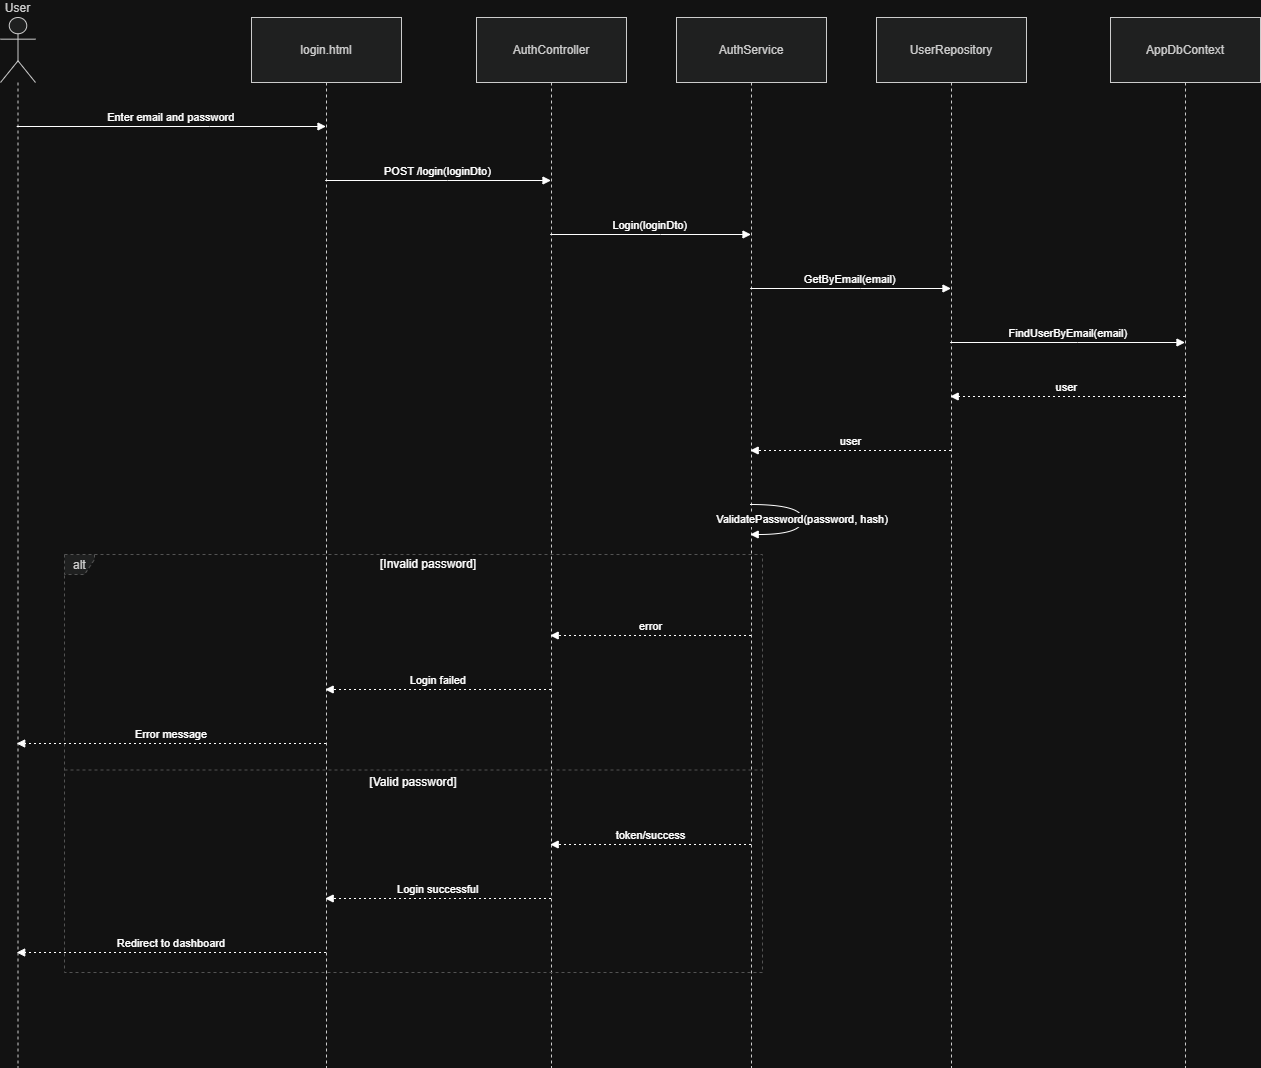

The diagram above was exported from draw.io. Its source (the exported page's mxGraphModel, read from the mxfile embedded in the PNG):
<mxGraphModel dx="2293" dy="1196" grid="1" gridSize="10" guides="1" tooltips="1" connect="1" arrows="1" fold="1" page="1" pageScale="1" pageWidth="850" pageHeight="1100" math="0" shadow="0">
  <root>
    <mxCell id="0" />
    <mxCell id="1" parent="0" />
    <mxCell id="tvXuwklI_Y8Rcru6PdP0-1" parent="1" style="shape=umlLifeline;perimeter=lifelinePerimeter;whiteSpace=wrap;container=1;dropTarget=0;collapsible=0;recursiveResize=0;outlineConnect=0;portConstraint=eastwest;newEdgeStyle={&quot;edgeStyle&quot;:&quot;elbowEdgeStyle&quot;,&quot;elbow&quot;:&quot;vertical&quot;,&quot;curved&quot;:0,&quot;rounded&quot;:0};participant=umlActor;verticalAlign=bottom;labelPosition=center;verticalLabelPosition=top;align=center;size=65;fillColor=light-dark(#eeeeee,#1f2020);strokeColor=light-dark(#999999,#cccccc);fontColor=light-dark(#333333,#cccccc);" value="User" vertex="1">
      <mxGeometry height="1050" width="35" x="20" y="20" as="geometry" />
    </mxCell>
    <mxCell id="tvXuwklI_Y8Rcru6PdP0-2" parent="1" style="shape=umlLifeline;perimeter=lifelinePerimeter;whiteSpace=wrap;container=1;dropTarget=0;collapsible=0;recursiveResize=0;outlineConnect=0;portConstraint=eastwest;newEdgeStyle={&quot;edgeStyle&quot;:&quot;elbowEdgeStyle&quot;,&quot;elbow&quot;:&quot;vertical&quot;,&quot;curved&quot;:0,&quot;rounded&quot;:0};size=65;fillColor=light-dark(#eeeeee,#1f2020);strokeColor=light-dark(#999999,#cccccc);fontColor=light-dark(#333333,#cccccc);" value="login.html" vertex="1">
      <mxGeometry height="1050" width="150" x="271" y="20" as="geometry" />
    </mxCell>
    <mxCell id="tvXuwklI_Y8Rcru6PdP0-3" parent="1" style="shape=umlLifeline;perimeter=lifelinePerimeter;whiteSpace=wrap;container=1;dropTarget=0;collapsible=0;recursiveResize=0;outlineConnect=0;portConstraint=eastwest;newEdgeStyle={&quot;edgeStyle&quot;:&quot;elbowEdgeStyle&quot;,&quot;elbow&quot;:&quot;vertical&quot;,&quot;curved&quot;:0,&quot;rounded&quot;:0};size=65;fillColor=light-dark(#eeeeee,#1f2020);strokeColor=light-dark(#999999,#cccccc);fontColor=light-dark(#333333,#cccccc);" value="AuthController" vertex="1">
      <mxGeometry height="1050" width="150" x="496" y="20" as="geometry" />
    </mxCell>
    <mxCell id="tvXuwklI_Y8Rcru6PdP0-4" parent="1" style="shape=umlLifeline;perimeter=lifelinePerimeter;whiteSpace=wrap;container=1;dropTarget=0;collapsible=0;recursiveResize=0;outlineConnect=0;portConstraint=eastwest;newEdgeStyle={&quot;edgeStyle&quot;:&quot;elbowEdgeStyle&quot;,&quot;elbow&quot;:&quot;vertical&quot;,&quot;curved&quot;:0,&quot;rounded&quot;:0};size=65;fillColor=light-dark(#eeeeee,#1f2020);strokeColor=light-dark(#999999,#cccccc);fontColor=light-dark(#333333,#cccccc);" value="AuthService" vertex="1">
      <mxGeometry height="1050" width="150" x="696" y="20" as="geometry" />
    </mxCell>
    <mxCell id="tvXuwklI_Y8Rcru6PdP0-5" parent="1" style="shape=umlLifeline;perimeter=lifelinePerimeter;whiteSpace=wrap;container=1;dropTarget=0;collapsible=0;recursiveResize=0;outlineConnect=0;portConstraint=eastwest;newEdgeStyle={&quot;edgeStyle&quot;:&quot;elbowEdgeStyle&quot;,&quot;elbow&quot;:&quot;vertical&quot;,&quot;curved&quot;:0,&quot;rounded&quot;:0};size=65;fillColor=light-dark(#eeeeee,#1f2020);strokeColor=light-dark(#999999,#cccccc);fontColor=light-dark(#333333,#cccccc);" value="UserRepository" vertex="1">
      <mxGeometry height="1050" width="150" x="896" y="20" as="geometry" />
    </mxCell>
    <mxCell id="tvXuwklI_Y8Rcru6PdP0-6" parent="1" style="shape=umlLifeline;perimeter=lifelinePerimeter;whiteSpace=wrap;container=1;dropTarget=0;collapsible=0;recursiveResize=0;outlineConnect=0;portConstraint=eastwest;newEdgeStyle={&quot;edgeStyle&quot;:&quot;elbowEdgeStyle&quot;,&quot;elbow&quot;:&quot;vertical&quot;,&quot;curved&quot;:0,&quot;rounded&quot;:0};size=65;fillColor=light-dark(#eeeeee,#1f2020);strokeColor=light-dark(#999999,#cccccc);fontColor=light-dark(#333333,#cccccc);" value="AppDbContext" vertex="1">
      <mxGeometry height="1050" width="150" x="1130" y="20" as="geometry" />
    </mxCell>
    <mxCell id="tvXuwklI_Y8Rcru6PdP0-7" parent="1" style="shape=umlFrame;dashed=1;pointerEvents=0;dropTarget=0;strokeColor=#B3B3B3;height=20;width=30;fillColor=light-dark(#eeeeee,#1f2020);fontColor=light-dark(#333333,#cccccc);" value="alt" vertex="1">
      <mxGeometry height="418" width="698" x="84" y="557" as="geometry" />
    </mxCell>
    <mxCell id="tvXuwklI_Y8Rcru6PdP0-8" parent="tvXuwklI_Y8Rcru6PdP0-7" style="text;strokeColor=none;fillColor=none;align=center;verticalAlign=middle;whiteSpace=wrap;" value="[Invalid password]" vertex="1">
      <mxGeometry height="20" width="668" x="30" as="geometry" />
    </mxCell>
    <mxCell id="tvXuwklI_Y8Rcru6PdP0-9" parent="tvXuwklI_Y8Rcru6PdP0-7" style="shape=line;dashed=1;whiteSpace=wrap;verticalAlign=top;labelPosition=center;verticalLabelPosition=middle;align=center;strokeColor=#B3B3B3;" value="[Valid password]" vertex="1">
      <mxGeometry height="3" width="698" y="214" as="geometry" />
    </mxCell>
    <mxCell id="tvXuwklI_Y8Rcru6PdP0-10" edge="1" parent="1" source="tvXuwklI_Y8Rcru6PdP0-1" style="verticalAlign=bottom;edgeStyle=elbowEdgeStyle;elbow=vertical;curved=0;rounded=0;endArrow=block;" target="tvXuwklI_Y8Rcru6PdP0-2" value="Enter email and password">
      <mxGeometry relative="1" as="geometry">
        <Array as="points">
          <mxPoint x="229" y="129" />
        </Array>
      </mxGeometry>
    </mxCell>
    <mxCell id="tvXuwklI_Y8Rcru6PdP0-11" edge="1" parent="1" source="tvXuwklI_Y8Rcru6PdP0-2" style="verticalAlign=bottom;edgeStyle=elbowEdgeStyle;elbow=vertical;curved=0;rounded=0;endArrow=block;" target="tvXuwklI_Y8Rcru6PdP0-3" value="POST /login(loginDto)">
      <mxGeometry relative="1" as="geometry">
        <Array as="points">
          <mxPoint x="467" y="183" />
        </Array>
      </mxGeometry>
    </mxCell>
    <mxCell id="tvXuwklI_Y8Rcru6PdP0-12" edge="1" parent="1" source="tvXuwklI_Y8Rcru6PdP0-3" style="verticalAlign=bottom;edgeStyle=elbowEdgeStyle;elbow=vertical;curved=0;rounded=0;endArrow=block;" target="tvXuwklI_Y8Rcru6PdP0-4" value="Login(loginDto)">
      <mxGeometry relative="1" as="geometry">
        <Array as="points">
          <mxPoint x="680" y="237" />
        </Array>
      </mxGeometry>
    </mxCell>
    <mxCell id="tvXuwklI_Y8Rcru6PdP0-13" edge="1" parent="1" source="tvXuwklI_Y8Rcru6PdP0-4" style="verticalAlign=bottom;edgeStyle=elbowEdgeStyle;elbow=vertical;curved=0;rounded=0;endArrow=block;" target="tvXuwklI_Y8Rcru6PdP0-5" value="GetByEmail(email)">
      <mxGeometry relative="1" as="geometry">
        <Array as="points">
          <mxPoint x="880" y="291" />
        </Array>
      </mxGeometry>
    </mxCell>
    <mxCell id="tvXuwklI_Y8Rcru6PdP0-14" edge="1" parent="1" source="tvXuwklI_Y8Rcru6PdP0-5" style="verticalAlign=bottom;edgeStyle=elbowEdgeStyle;elbow=vertical;curved=0;rounded=0;endArrow=block;" target="tvXuwklI_Y8Rcru6PdP0-6" value="FindUserByEmail(email)">
      <mxGeometry relative="1" as="geometry">
        <Array as="points">
          <mxPoint x="1097" y="345" />
        </Array>
      </mxGeometry>
    </mxCell>
    <mxCell id="tvXuwklI_Y8Rcru6PdP0-15" edge="1" parent="1" source="tvXuwklI_Y8Rcru6PdP0-6" style="verticalAlign=bottom;edgeStyle=elbowEdgeStyle;elbow=vertical;curved=0;rounded=0;dashed=1;dashPattern=2 3;endArrow=block;" target="tvXuwklI_Y8Rcru6PdP0-5" value="user">
      <mxGeometry relative="1" as="geometry">
        <Array as="points">
          <mxPoint x="1100" y="399" />
        </Array>
      </mxGeometry>
    </mxCell>
    <mxCell id="tvXuwklI_Y8Rcru6PdP0-16" edge="1" parent="1" source="tvXuwklI_Y8Rcru6PdP0-5" style="verticalAlign=bottom;edgeStyle=elbowEdgeStyle;elbow=vertical;curved=0;rounded=0;dashed=1;dashPattern=2 3;endArrow=block;" target="tvXuwklI_Y8Rcru6PdP0-4" value="user">
      <mxGeometry relative="1" as="geometry">
        <Array as="points">
          <mxPoint x="883" y="453" />
        </Array>
      </mxGeometry>
    </mxCell>
    <mxCell id="tvXuwklI_Y8Rcru6PdP0-17" edge="1" parent="1" source="tvXuwklI_Y8Rcru6PdP0-4" style="curved=1;endArrow=block;rounded=0;" target="tvXuwklI_Y8Rcru6PdP0-4" value="ValidatePassword(password, hash)">
      <mxGeometry relative="1" as="geometry">
        <Array as="points">
          <mxPoint x="822" y="507" />
          <mxPoint x="822" y="537" />
        </Array>
      </mxGeometry>
    </mxCell>
    <mxCell id="tvXuwklI_Y8Rcru6PdP0-18" edge="1" parent="1" source="tvXuwklI_Y8Rcru6PdP0-4" style="verticalAlign=bottom;edgeStyle=elbowEdgeStyle;elbow=vertical;curved=0;rounded=0;dashed=1;dashPattern=2 3;endArrow=block;" target="tvXuwklI_Y8Rcru6PdP0-3" value="error">
      <mxGeometry relative="1" as="geometry">
        <Array as="points">
          <mxPoint x="683" y="638" />
        </Array>
      </mxGeometry>
    </mxCell>
    <mxCell id="tvXuwklI_Y8Rcru6PdP0-19" edge="1" parent="1" source="tvXuwklI_Y8Rcru6PdP0-3" style="verticalAlign=bottom;edgeStyle=elbowEdgeStyle;elbow=vertical;curved=0;rounded=0;dashed=1;dashPattern=2 3;endArrow=block;" target="tvXuwklI_Y8Rcru6PdP0-2" value="Login failed">
      <mxGeometry relative="1" as="geometry">
        <Array as="points">
          <mxPoint x="470" y="692" />
        </Array>
      </mxGeometry>
    </mxCell>
    <mxCell id="tvXuwklI_Y8Rcru6PdP0-20" edge="1" parent="1" source="tvXuwklI_Y8Rcru6PdP0-2" style="verticalAlign=bottom;edgeStyle=elbowEdgeStyle;elbow=vertical;curved=0;rounded=0;dashed=1;dashPattern=2 3;endArrow=block;" target="tvXuwklI_Y8Rcru6PdP0-1" value="Error message">
      <mxGeometry relative="1" as="geometry">
        <Array as="points">
          <mxPoint x="232" y="746" />
        </Array>
      </mxGeometry>
    </mxCell>
    <mxCell id="tvXuwklI_Y8Rcru6PdP0-21" edge="1" parent="1" source="tvXuwklI_Y8Rcru6PdP0-4" style="verticalAlign=bottom;edgeStyle=elbowEdgeStyle;elbow=vertical;curved=0;rounded=0;dashed=1;dashPattern=2 3;endArrow=block;" target="tvXuwklI_Y8Rcru6PdP0-3" value="token/success">
      <mxGeometry relative="1" as="geometry">
        <Array as="points">
          <mxPoint x="683" y="847" />
        </Array>
      </mxGeometry>
    </mxCell>
    <mxCell id="tvXuwklI_Y8Rcru6PdP0-22" edge="1" parent="1" source="tvXuwklI_Y8Rcru6PdP0-3" style="verticalAlign=bottom;edgeStyle=elbowEdgeStyle;elbow=vertical;curved=0;rounded=0;dashed=1;dashPattern=2 3;endArrow=block;" target="tvXuwklI_Y8Rcru6PdP0-2" value="Login successful">
      <mxGeometry relative="1" as="geometry">
        <Array as="points">
          <mxPoint x="470" y="901" />
        </Array>
      </mxGeometry>
    </mxCell>
    <mxCell id="tvXuwklI_Y8Rcru6PdP0-23" edge="1" parent="1" source="tvXuwklI_Y8Rcru6PdP0-2" style="verticalAlign=bottom;edgeStyle=elbowEdgeStyle;elbow=vertical;curved=0;rounded=0;dashed=1;dashPattern=2 3;endArrow=block;" target="tvXuwklI_Y8Rcru6PdP0-1" value="Redirect to dashboard">
      <mxGeometry relative="1" as="geometry">
        <Array as="points">
          <mxPoint x="232" y="955" />
        </Array>
      </mxGeometry>
    </mxCell>
  </root>
</mxGraphModel>